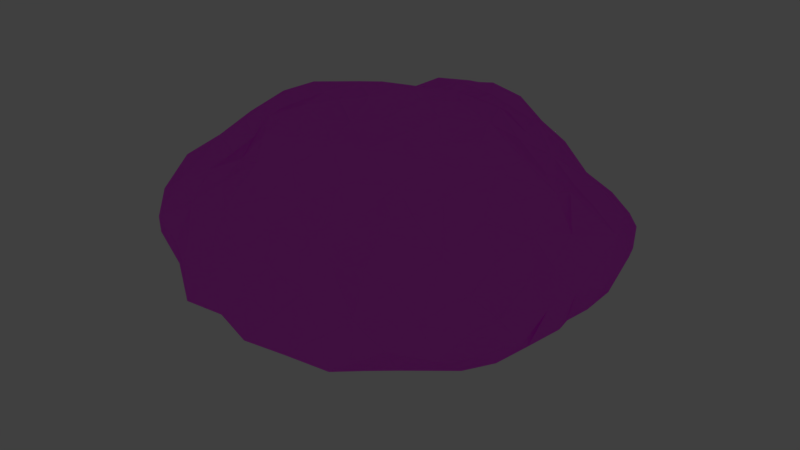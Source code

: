 # Source: GlossyGreenRock.blend  (saved by Blender 2.78.0; exported with 4.5.12 LTS)
import bpy
from mathutils import Matrix  # noqa: F401  (used for matrix-valued properties, if any)

bpy.ops.wm.read_factory_settings(use_empty=True)
scene = bpy.context.scene
scene.name = 'Scene'

# ---- collections
col_collection_1 = bpy.data.collections.new('Collection 1'); scene.collection.children.link(col_collection_1)

# ---- images (referenced by path relative to the original .blend; pixels are not part of the script)
import os
ASSET_DIR = os.environ.get("B2B_ASSET_DIR", "")  # directory of the original .blend (textures are referenced by path, not embedded)
HERE = os.path.dirname(os.path.abspath(__file__))  # packed textures are extracted next to this script under _unpacked/

def load_image(name, relpath, width, height, colorspace="sRGB"):
    """Load a texture the original file referenced (path relative to the .blend, or extracted next to this script)."""
    p = next((c for c in (os.path.join(HERE, relpath), os.path.join(ASSET_DIR, relpath)) if relpath and os.path.exists(c)), "")
    if p:
        img = bpy.data.images.load(p, check_existing=True)
        img.name = name
    else:  # same state as the original file: an image datablock whose file is absent (Cycles renders it pink)
        img = bpy.data.images.new(name, width, height)
        img.source = "FILE"
        img.filepath = "//" + (relpath or name)
    img.colorspace_settings.name = colorspace
    return img
img_grassyrock_jpg = load_image('grassyrock.jpg', 'grassyrock.jpg', 1024, 1024, 'sRGB')
img_grassyrocknormal_jpg = load_image('grassyrockNormal.jpg', 'grassyrockNormal.jpg', 1024, 1024, 'sRGB')

# ---- materials (node trees are filled in below, after node groups)
mat_material_001 = bpy.data.materials.new('Material.001')
mat_material_001.alpha_threshold = 0.0
mat_material_001.roughness = 0.5

# ---- material node trees
mat_material_001.use_nodes = True; mat_material_001.node_tree.nodes.clear()
_N = mat_material_001.node_tree.nodes; _L = mat_material_001.node_tree.links
n0 = _N.new('ShaderNodeTexImage'); n0.name = 'Image Texture'; n0.location = (-198, 431)
n0.width = 140
n0.image = img_grassyrock_jpg
n1 = _N.new('ShaderNodeBsdfDiffuse'); n1.name = 'Diffuse BSDF'; n1.location = (-9, 391)
n2 = _N.new('ShaderNodeOutputMaterial'); n2.name = 'Material Output'; n2.location = (588, 261)
n3 = _N.new('ShaderNodeTexCoord'); n3.name = 'Texture Coordinate'; n3.location = (-69, 64)
n4 = _N.new('ShaderNodeTexImage'); n4.name = 'Image Texture.001'; n4.location = (171, 64)
n4.width = 140
n4.image = img_grassyrocknormal_jpg
n5 = _N.new('ShaderNodeNormalMap'); n5.name = 'Normal Map'; n5.location = (341, 69)
n6 = _N.new('ShaderNodeMixShader'); n6.name = 'Mix Shader'; n6.location = (295, 339)
n6.inputs[0].default_value = 0.1273
n7 = _N.new('ShaderNodeBsdfAnisotropic'); n7.name = 'Glossy BSDF'; n7.location = (91, 243)
n7.distribution = 'GGX'
n7.inputs[1].default_value = 0.3416
n8 = _N.new('ShaderNodeDisplacement'); n8.name = 'Displacement'; n8.location = (0, 0)
n8.inputs[1].default_value = 0.0
n8.inputs[2].default_value = 0.1
_L.new(n0.outputs[0], n1.inputs[0])
_L.new(n1.outputs[0], n6.inputs[1])
_L.new(n6.outputs[0], n2.inputs[0])
_L.new(n3.outputs[2], n4.inputs[0])
_L.new(n4.outputs[0], n5.inputs[1])
_L.new(n7.outputs[0], n6.inputs[2])
_L.new(n5.outputs[0], n8.inputs[0])
_L.new(n8.outputs[0], n2.inputs[2])
n2.is_active_output = True

# ---- world
world_world = bpy.data.worlds.new('World'); scene.world = world_world
world_world.color = (0.05088, 0.05088, 0.05088)
world_world.use_sun_shadow = False
world_world.sun_shadow_jitter_overblur = 0.0
world_world.cycles.sampling_method = 'MANUAL'

# ---- lights
light_point = bpy.data.lights.new('Point', 'POINT')
light_point.transmission_factor = 0.0
light_point.energy = 100.0
light_point.shadow_buffer_clip_start = 0.5
light_point.shadow_soft_size = 0.1
light_point.shadow_maximum_resolution = 0.006
light_point.use_absolute_resolution = True

# ---- meshes
me_icosphere = bpy.data.meshes.new('Icosphere')
me_icosphere.from_pydata([(0.6136, -0.5293, 1.885), (0.8492, 0.4344, 1.449), (-1.328, 0.5612, 1.076), (0.002929, -2.57, 0.7555), (-1.623, 0.03966, 1.083), (-1.24, -0.3527, 1.517), (-0.07537, 0.7497, 1.573), (0.6096, -2.045, 1.194), (0.7408, 1.074, 0.7306), (-0.5689, 0.6379, 1.546), (2.24, -0.9104, 0.5422), (-1.04, 0.3763, 1.344), (0.8425, -1.157, 1.707), (-0.9949, -0.438, 1.659), (-0.3083, 0.8517, 1.516), (0.3208, -0.7384, 1.903), (-0.6677, -0.5656, 1.813), (-1.51, 1.015, 0.1778), (-0.6056, 0.1976, 1.521), (1.038, -0.02766, 1.531), (0.3868, -0.2953, 1.875), (-0.6346, 1.002, -0.7866), (-1.226, 0.8368, 0.8644), (-2.145, -1.315, 0.6979), (1.022, 1.273, 0.4199), (-0.7966, 0.9228, 0.8469), (-2.292, -0.8358, 0.3864), (-1.484, 0.5726, -0.166), (0.2158, 1.087, -0.8228), (1.998, -1.152, 0.1285), (0.4616, 1.193, 0.5568), (-1.663, 0.8985, 0.5992), (1.401, 0.653, 0.9417), (1.576, -0.4845, 1.412), (-0.1328, -2.734, 0.4961), (-1.092, 0.691, -0.5218), (1.912, -0.1176, 1.025), (-2.133, -0.4559, 0.9714), (1.922, -0.7619, 0.05601), (-1.366, 0.3027, 1.149), (-0.386, 0.9468, 0.9266), (1.147, -0.9204, 1.746), (1.362, -1.75, 1.27), (1.699, -1.138, 1.377), (-1.444, 0.01344, -0.2071), (0.6742, 0.845, 1.287), (-0.8058, 1.376, -0.103), (-0.7635, -0.2251, 1.585), (-0.3192, -1.912, 1.388), (0.2406, -0.5099, -0.6013), (0.2613, -2.807, 0.4053), (-0.6823, 0.5081, -0.8855), (0.3951, 1.286, -0.5646), (-1.006, -2.475, 0.09051), (0.2832, 1.401, 0.2281), (-0.9999, -1.319, -0.1618), (-1.767, -0.7327, 0.04293), (1.587, -0.4899, -0.1695), (-0.5716, -2.537, -0.06105), (0.8379, 0.1185, -0.7587), (1.166, 1.146, -0.354), (-0.708, 1.392, 0.2435), (0.146, 0.9936, 1.106), (-1.652, -1.883, 1.138), (0.3567, -2.629, 0.0498), (0.8551, -2.032, -0.1181), (0.5216, 1.096, -0.7494), (0.5409, 0.8362, -0.8511), (0.09978, -0.03903, 1.745), (0.7326, -0.7312, -0.52), (0.4105, 1.405, -0.2767), (0.7676, 1.335, -0.194), (0.9463, 0.2407, -0.69), (-2.022, 0.3663, 0.3073), (-0.02427, 1.294, -0.5206), (-0.3836, 1.246, -0.5532), (-0.9102, 0.9174, -0.6366), (0.6214, 0.004081, -0.7902), (1.122, 1.248, -0.1111), (0.4048, -0.1103, -0.8218), (-0.946, 0.5189, -0.6851), (-2.172, -0.2126, 0.2323), (-0.0183, 1.122, 0.5932), (1.217, 0.8167, 0.893), (1.634, -0.03581, 1.138), (-2.219, 0.09302, 0.642), (-2.169, 0.06725, 0.2797), (-0.7943, -2.28, -0.04471), (0.3292, 1.01, 0.846), (-1.672, -0.6677, 1.504), (-0.339, -0.5816, 1.89), (0.4512, 0.9524, 1.229), (-2.037, -1.582, 0.7594), (1.07, -2.481, 0.02284), (-0.1666, -0.005043, 1.688), (0.2417, 0.7404, -0.9584), (-1.079, -2.161, 0.06115), (2.122, 0.3609, 0.4494), (0.4241, 0.7861, 1.523), (0.8402, 0.932, -0.7438), (2.312, -0.2912, 0.5202), (-1.17, 1.034, -0.3879), (0.3389, 0.3609, 1.65), (0.6556, -1.114, -0.4019), (1.269, -0.517, 1.616), (0.9987, -1.745, -0.2083), (-1.504, 0.7389, 0.8415), (0.2507, -2.406, -0.02054), (-1.62, -2.14, 0.3021), (-1.027, -2.152, 1.131), (1.05, -1.783, 1.292), (1.461, 0.3851, -0.2256), (1.306, 0.05715, 1.324), (1.027, -0.1037, -0.5006), (1.644, -2.428, 0.734), (-1.087, 1.306, 0.332), (1.766, 0.7144, 0.2133), (0.9812, -0.6634, -0.5413), (-1.882, -2.216, 0.834), (-0.8043, 0.4928, 1.425), (-2.136, -0.8247, 0.7791), (1.198, -0.419, -0.4038), (0.8336, -2.51, 0.7941), (-1.973, -1.813, 1.053), (-0.416, -0.0779, 1.672), (1.076, -1.362, -0.3264), (-0.2035, 1.093, -0.7795), (-0.00921, 1.298, 0.3181), (1.745, -1.381, -0.06204), (1.117, -0.2645, 1.559), (-1.273, 0.4647, -0.407), (-0.2927, 1.375, 0.2487), (-0.4377, 1.44, -0.185), (-1.178, 1.226, -0.0834), (1.898, -2.07, 0.9212), (1.916, -1.997, 0.2744), (1.829, -0.4214, 0.00623), (0.433, 0.3563, -0.9424), (1.197, 0.6636, -0.502), (1.993, 0.4618, 0.7628), (-0.3987, -2.84, 0.2003), (-0.8426, -1.915, -0.1132), (-0.3889, -1.468, -0.4017), (-1.684, -1.031, 0.06647), (1.154, 1.04, 0.7529), (-2.152, -1.698, 0.4205), (-0.9595, 1.158, 0.5424), (-1.71, 0.6959, 0.081), (2.289, -0.5544, 0.7666), (1.153, -0.9787, -0.4445), (-0.4957, 1.078, 0.637), (2.024, -1.799, 0.6185), (-0.5949, 0.8367, 1.374), (0.6904, 0.1703, 1.596), (-1.914, -1.948, 0.3596), (-1.527, -1.627, 0.1151), (1.055, 0.3629, -0.6212), (1.637, 0.07164, -0.1282), (2.068, -1.046, 0.8245), (2.219, -0.2538, 0.2593), (0.1557, 0.6519, 1.651), (1.541, -1.05, -0.2102), (-1.266, -0.1262, -0.4092), (-1.838, -0.1644, 0.09075), (-1.458, 0.313, -0.2048), (-2.078, -2.104, 0.4905), (1.036, -2.436, 0.9919), (-1.114, -2.574, 0.6896), (-1.323, -2.562, 0.5283), (-1.19, -1.178, 1.572), (-1.606, -1.329, 0.09078), (2.034, 0.05545, 0.132), (1.007, 0.9721, -0.5553), (-1.908, -1.294, 1.114), (1.4, 0.6748, -0.3041), (1.221, -0.1392, -0.3834), (1.244, 0.1407, -0.3631), (1.604, 0.7955, 0.7494), (-2.274, -1.107, 0.481), (1.644, 0.9346, 0.4037), (-0.02751, 0.9788, 0.886), (0.02612, -2.072, -0.2023), (-1.334, -0.9073, -0.07973), (-1.385, -2.008, 1.12), (-0.7246, -1.792, -0.2003), (0.4491, -0.0152, 1.738), (1.278, 1.231, 0.1647), (-1.864, -0.4721, 0.07962), (2.15, -0.8695, 0.2097), (1.223, -2.025, 1.165), (-0.1141, 0.4233, 1.667), (1.585, -2.2, 0.9295), (2.059, -1.387, 0.8408), (-0.09925, -2.335, -0.1297), (1.827, 0.3324, 0.03373), (-1.554, -0.3965, 1.386), (2.112, 0.1234, 0.8751), (1.986, -1.779, 0.8759), (-0.9395, -0.5223, -0.3247), (-1.638, -1.269, 1.365), (-2.02, -1.366, 0.2385), (1.677, -0.7955, -0.1056), (-1.37, -1.976, 0.137), (-1.245, -0.4476, -0.2047), (-2.011, -0.2163, 1.091), (1.767, -1.101, -0.04169), (2.195, -1.304, 0.5399), (2.113, -1.465, 0.2074), (1.202, 0.5165, 1.138), (-1.643, 0.1613, -0.002649), (0.708, 1.392, 0.2435), (-2.305, -0.2732, 0.6583), (-0.03824, 0.9765, 1.366), (1.767, -0.3311, 1.213), (-0.2246, -2.598, -0.05709), (1.421, -1.065, 1.58), (-1.859, -0.9918, 1.318), (1.352, -1.896, -0.1607), (1.629, -1.501, 1.299), (-0.84, -0.9067, 1.751), (-1.545, -1.003, 1.52), (-1.988, -0.844, 1.1), (-1.434, -0.1264, 1.274), (-1.09, 0.02689, 1.433), (-2.329, -0.6069, 0.6758), (-0.0591, -1.629, 1.644), (-2.292, -1.454, 0.3984), (2.243, -0.2219, 0.8656), (2.255, 0.02512, 0.5367), (2.208, -1.718, 0.3975), (2.267, -1.201, 0.3205), (1.905, -1.701, 1.105), (-1.369, -1.692, 1.204), (1.026, -0.6185, 1.801), (1.95, -1.209, 1.154), (1.977, -2.167, 0.6147), (1.772, -2.343, 0.3511), (1.436, -2.237, 0.09891), (1.578, -1.948, 0.007807), (-1.185, -2.438, 0.9638), (-1.982, -1.908, 0.7259), (-0.4482, -1.675, 1.616), (-1.987, -1.092, 0.1734), (-2.247, -0.5581, 0.2649), (-1.754, -1.535, 1.246), (-2.016, -1.05, 0.95), (1.949, -1.713, 0.08689), (2.182, -0.5632, 0.1978), (-2.085, 0.3698, 0.7464), (-1.363, -2.523, 0.2678), (-1.568, -2.262, 1.025), (1.368, -2.528, 0.3694), (2.347, -0.5989, 0.5121), (1.526, -1.972, 1.125), (0.5755, -2.374, 0.9462), (0.5236, -2.688, 0.6914), (1.117, -2.699, 0.2713), (1.342, -2.406, 0.9376), (0.8339, -2.777, 0.4183), (0.4652, -2.86, 0.1231), (0.7116, -2.319, -0.02776), (1.209, -2.183, -0.07056), (0.4696, -1.221, 1.725), (-0.5438, -0.9999, 1.77), (-1.031, -1.502, 1.627), (1.839, -0.7033, 1.356), (0.76, -1.66, 1.464), (-1.309, -1.463, 1.315), (-0.1403, -1.278, 1.72), (-0.3805, -1.403, 1.725), (0.1579, -1.092, 1.761), (0.6214, -1.443, 1.648), (2.063, -0.7556, 1.027), (0.6297, -0.8739, 1.84), (-0.7391, -1.275, 1.748), (0.9201, -2.077, 1.205), (-0.216, -2.341, 0.9578), (-1.751, -2.414, 0.4551), (-0.8098, -1.781, 1.579), (-0.7338, -2.585, 0.7186), (1.201, -1.53, 1.42), (-0.3913, -2.202, 1.155), (-1.072, -1.87, 1.266), (1.527, -0.7719, 1.608), (-1.901, -0.482, 1.255), (0.7719, -0.1109, 1.745), (-1.224, -0.6536, 1.707), (1.14, -1.284, 1.637), (0.3169, -1.559, 1.642), (1.696, 0.3211, 1.017), (-0.9928, 0.7382, 1.271), (-0.03846, -2.077, 1.18), (-0.3964, -2.617, 0.7396), (0.0, 1.494, 0.04814), (-0.7588, -2.406, 0.993), (1.418, 1.185, 0.4317), (-1.996, 0.6423, 0.5383), (-1.418, 1.185, 0.4317), (-0.937, -2.803, 0.1244), (0.937, -2.803, 0.1244), (0.0, -2.931, 0.1246), (0.3634, -2.241, 1.092), (-1.236, -1.565, 0.01247), (1.996, 0.6423, 0.5383), (-0.6751, -2.737, 0.4415), (-0.7177, -1.982, 1.374), (0.8152, 1.28, -0.6085), (-1.442, 0.9435, -0.2364), (-0.2344, -0.8894, 1.843), (-0.3827, 0.8957, -1.037), (-2.104, 0.0547, 0.9345), (-0.2257, -0.353, 1.821), (-1.824, -1.694, 0.2219), (-1.045, -2.709, 0.4154), (0.2387, -1.833, 1.395), (0.2811, -2.441, 0.9116), (1.091, -2.637, 0.6228), (-1.551, -0.3729, -0.08479), (1.679, 0.6302, -0.08783), (0.5015, -1.881, -0.1657), (0.866, 0.5851, -0.8793), (-0.982, 0.1204, -0.7335), (0.0, -0.6098, 1.92), (0.9173, 0.9326, 1.091), (-0.3285, -0.6717, -0.5645), (0.8097, -0.3481, -0.6381), (-1.731, 0.4557, 0.9421), (-1.658, -2.492, 0.6884), (1.5, 0.9892, -0.09235), (-0.8714, 1.313, -0.4376), (-0.4492, -2.264, -0.2388), (1.496, -1.609, -0.2508), (0.0, 0.1275, -1.005)], [], [(5, 47, 223), (106, 2, 22), (23, 145, 92), (61, 115, 146), (320, 99, 138), (229, 246, 207), (177, 32, 289), (253, 191, 134), (81, 86, 163), (306, 71, 78), (67, 99, 320), (165, 108, 277), (216, 221, 245), (130, 321, 162), (139, 289, 196), (101, 329, 76), (51, 309, 332), (19, 112, 1), (234, 43, 218), (19, 285, 129), (0, 273, 233), (212, 6, 160), (0, 20, 15), (99, 67, 66), (233, 41, 283), (12, 262, 271), (245, 120, 178), (318, 116, 194), (33, 129, 104), (12, 233, 273), (5, 223, 222), (12, 273, 262), (100, 252, 159), (12, 287, 41), (73, 296, 147), (208, 32, 83), (320, 156, 72), (152, 25, 290), (182, 56, 317), (152, 40, 25), (216, 220, 89), (68, 102, 190), (169, 286, 220), (215, 287, 280), (6, 190, 160), (264, 278, 274), (245, 173, 216), (47, 18, 223), (133, 115, 61), (210, 71, 70), (66, 28, 52), (20, 311, 322), (76, 35, 101), (174, 328, 318), (120, 245, 221), (172, 138, 99), (220, 199, 267), (185, 20, 285), (212, 180, 40), (189, 253, 110), (54, 30, 210), (328, 60, 78), (208, 112, 289), (309, 126, 28), (24, 210, 30), (27, 147, 307), (22, 297, 31), (188, 29, 38), (174, 138, 328), (179, 295, 177), (198, 203, 162), (222, 195, 5), (320, 72, 59), (325, 69, 49), (215, 283, 41), (92, 240, 123), (35, 76, 80), (264, 169, 267), (127, 293, 131), (33, 104, 283), (191, 253, 257), (33, 283, 265), (120, 224, 178), (1, 153, 19), (73, 147, 209), (293, 70, 74), (73, 86, 248), (88, 91, 8), (321, 80, 51), (0, 233, 285), (52, 74, 70), (74, 52, 28), (0, 285, 20), (156, 176, 72), (100, 228, 227), (186, 78, 24), (165, 277, 118), (31, 106, 22), (60, 328, 138), (287, 215, 41), (47, 124, 18), (24, 144, 295), (206, 10, 158), (206, 158, 192), (208, 1, 112), (146, 150, 61), (38, 29, 205), (113, 72, 176), (43, 215, 218), (329, 46, 132), (229, 135, 246), (69, 103, 49), (131, 293, 132), (71, 210, 78), (17, 133, 307), (133, 61, 46), (25, 22, 290), (287, 271, 266), (106, 31, 326), (195, 89, 5), (229, 235, 135), (67, 95, 66), (92, 244, 173), (199, 220, 216), (8, 91, 323), (138, 174, 111), (77, 137, 59), (30, 88, 8), (76, 21, 51), (24, 8, 144), (62, 212, 91), (77, 325, 79), (164, 209, 27), (33, 213, 84), (132, 293, 74), (137, 77, 79), (47, 311, 124), (72, 113, 59), (68, 190, 94), (79, 325, 49), (66, 306, 99), (79, 332, 137), (153, 285, 19), (179, 303, 116), (179, 116, 328), (296, 73, 248), (20, 68, 311), (210, 24, 78), (71, 306, 70), (139, 196, 97), (33, 112, 129), (229, 151, 235), (195, 222, 284), (81, 187, 243), (133, 297, 115), (295, 186, 24), (293, 127, 54), (116, 303, 194), (116, 318, 328), (169, 220, 267), (169, 274, 219), (273, 0, 15), (190, 6, 14), (169, 264, 274), (35, 130, 101), (130, 164, 27), (130, 35, 80), (13, 47, 5), (191, 114, 134), (185, 68, 20), (209, 164, 44), (215, 280, 218), (306, 172, 99), (21, 76, 329), (228, 100, 159), (40, 82, 150), (21, 309, 51), (221, 216, 89), (180, 82, 40), (212, 62, 180), (138, 172, 60), (206, 230, 10), (173, 244, 216), (23, 178, 226), (185, 102, 68), (153, 1, 102), (75, 74, 126), (152, 212, 40), (215, 265, 283), (117, 325, 121), (152, 14, 212), (92, 173, 245), (136, 157, 171), (68, 94, 311), (25, 150, 146), (295, 179, 328), (66, 95, 28), (213, 33, 265), (146, 297, 22), (169, 219, 286), (139, 177, 289), (13, 286, 16), (92, 245, 23), (203, 317, 162), (33, 84, 112), (32, 177, 83), (2, 106, 326), (164, 130, 44), (43, 234, 265), (165, 154, 108), (82, 180, 88), (133, 17, 297), (115, 297, 146), (253, 189, 257), (244, 199, 216), (182, 143, 56), (199, 244, 267), (224, 120, 221), (75, 132, 74), (293, 54, 70), (309, 28, 95), (165, 145, 154), (287, 266, 280), (303, 139, 97), (88, 62, 91), (165, 118, 240), (114, 191, 257), (88, 30, 82), (131, 61, 150), (203, 198, 182), (32, 208, 289), (61, 131, 132), (54, 82, 30), (47, 13, 16), (47, 16, 311), (185, 153, 102), (130, 162, 44), (286, 13, 5), (23, 226, 145), (127, 82, 54), (208, 323, 1), (275, 189, 110), (320, 59, 137), (6, 212, 14), (95, 67, 320), (325, 77, 59), (25, 146, 22), (21, 126, 309), (189, 275, 257), (60, 306, 78), (138, 111, 176), (101, 307, 133), (325, 117, 69), (133, 46, 329), (40, 150, 25), (139, 303, 177), (321, 51, 332), (81, 243, 211), (149, 117, 121), (80, 76, 51), (174, 318, 111), (182, 170, 143), (8, 323, 144), (117, 149, 69), (78, 186, 328), (332, 79, 49), (188, 230, 29), (172, 306, 60), (12, 41, 233), (75, 329, 132), (215, 43, 265), (147, 27, 209), (46, 61, 132), (138, 156, 320), (130, 27, 307), (126, 74, 28), (75, 21, 329), (62, 88, 180), (208, 83, 323), (153, 185, 285), (306, 66, 52), (307, 101, 130), (21, 75, 126), (287, 12, 271), (82, 127, 131), (80, 321, 130), (186, 295, 328), (306, 52, 70), (101, 133, 329), (131, 150, 82), (138, 176, 156), (54, 210, 70), (188, 10, 230), (92, 123, 244), (24, 30, 8), (179, 177, 303), (73, 209, 86), (37, 211, 224), (176, 111, 157), (121, 57, 149), (44, 317, 209), (36, 213, 227), (295, 144, 177), (187, 81, 163), (113, 176, 175), (39, 222, 223), (121, 325, 175), (137, 332, 95), (204, 310, 37), (220, 286, 89), (325, 59, 113), (39, 223, 11), (213, 36, 84), (320, 137, 95), (309, 95, 332), (83, 177, 144), (55, 182, 198), (157, 175, 176), (324, 49, 103), (297, 17, 31), (98, 45, 91), (89, 286, 5), (57, 136, 201), (228, 97, 196), (36, 196, 84), (252, 100, 227), (317, 203, 182), (97, 171, 194), (204, 284, 4), (91, 212, 98), (310, 204, 4), (39, 326, 4), (196, 36, 227), (188, 247, 10), (57, 201, 161), (211, 37, 310), (57, 121, 175), (86, 85, 248), (310, 85, 211), (4, 326, 310), (247, 188, 38), (317, 44, 162), (89, 195, 284), (318, 194, 157), (103, 69, 149), (136, 159, 247), (85, 310, 248), (112, 19, 129), (85, 86, 211), (323, 45, 1), (37, 221, 284), (194, 171, 157), (49, 324, 332), (233, 104, 129), (317, 163, 209), (182, 55, 302), (45, 323, 91), (163, 317, 187), (97, 194, 303), (136, 57, 157), (39, 4, 222), (4, 284, 222), (162, 321, 198), (45, 98, 1), (159, 171, 228), (201, 205, 161), (97, 228, 171), (111, 318, 157), (247, 38, 136), (163, 86, 209), (104, 233, 283), (136, 171, 159), (38, 201, 136), (17, 147, 31), (159, 252, 247), (284, 204, 37), (323, 83, 144), (38, 205, 201), (325, 113, 175), (182, 302, 170), (17, 307, 147), (81, 211, 86), (324, 198, 321), (37, 224, 221), (175, 157, 57), (198, 324, 55), (140, 58, 214), (183, 282, 232), (140, 214, 300), (125, 331, 105), (42, 280, 110), (87, 141, 330), (197, 231, 134), (256, 251, 316), (178, 26, 242), (261, 217, 238), (151, 197, 134), (312, 154, 145), (58, 330, 214), (258, 259, 299), (167, 313, 279), (167, 239, 168), (103, 319, 324), (200, 242, 170), (258, 255, 259), (135, 236, 238), (57, 161, 149), (253, 42, 110), (65, 319, 105), (154, 312, 108), (331, 125, 149), (53, 298, 249), (211, 243, 224), (183, 250, 239), (58, 140, 298), (331, 161, 205), (53, 96, 87), (240, 92, 145), (250, 183, 63), (183, 232, 63), (105, 319, 103), (103, 125, 105), (280, 42, 218), (331, 217, 105), (87, 330, 58), (108, 312, 202), (319, 65, 260), (125, 103, 149), (239, 167, 279), (26, 243, 242), (243, 26, 224), (108, 202, 249), (217, 261, 105), (217, 331, 238), (65, 261, 260), (183, 239, 109), (109, 305, 282), (109, 294, 305), (197, 151, 192), (313, 167, 168), (161, 331, 149), (109, 239, 294), (42, 253, 218), (26, 178, 224), (183, 109, 282), (256, 299, 251), (258, 316, 255), (184, 55, 142), (271, 288, 266), (16, 286, 219), (278, 264, 282), (7, 301, 254), (260, 64, 107), (202, 302, 96), (181, 330, 142), (243, 187, 56), (55, 184, 302), (7, 266, 314), (151, 206, 192), (331, 128, 246), (319, 181, 142), (93, 261, 251), (225, 268, 269), (300, 64, 259), (277, 327, 118), (135, 235, 236), (200, 226, 178), (140, 304, 298), (261, 93, 260), (145, 165, 240), (316, 122, 255), (107, 319, 260), (278, 282, 305), (122, 254, 255), (190, 9, 18), (151, 229, 206), (7, 254, 275), (251, 236, 114), (3, 255, 315), (236, 237, 238), (225, 269, 241), (193, 107, 214), (231, 197, 192), (225, 314, 288), (96, 53, 249), (107, 193, 181), (18, 119, 11), (20, 322, 15), (266, 110, 280), (187, 317, 56), (290, 2, 11), (128, 29, 246), (11, 223, 18), (141, 302, 184), (48, 225, 241), (263, 269, 268), (202, 312, 155), (155, 312, 170), (151, 134, 235), (48, 314, 225), (326, 39, 2), (302, 141, 96), (304, 140, 34), (206, 229, 207), (48, 241, 305), (34, 292, 304), (181, 319, 107), (142, 324, 319), (249, 298, 313), (29, 128, 205), (102, 1, 98), (274, 241, 269), (102, 160, 190), (90, 322, 311), (281, 48, 305), (15, 322, 270), (135, 238, 246), (94, 190, 18), (290, 119, 9), (124, 311, 94), (18, 124, 94), (16, 219, 263), (277, 108, 249), (119, 18, 9), (290, 22, 2), (263, 268, 308), (3, 50, 255), (39, 11, 2), (292, 3, 276), (312, 200, 170), (300, 214, 107), (249, 202, 96), (48, 291, 314), (16, 90, 311), (299, 93, 251), (64, 300, 107), (128, 331, 205), (90, 16, 308), (251, 261, 237), (268, 270, 308), (143, 242, 56), (34, 300, 50), (93, 299, 260), (225, 288, 268), (202, 155, 302), (50, 300, 259), (140, 300, 34), (330, 193, 214), (322, 90, 308), (302, 155, 170), (277, 249, 327), (64, 260, 259), (56, 242, 243), (314, 291, 301), (16, 263, 308), (200, 178, 242), (119, 290, 11), (34, 3, 292), (242, 143, 170), (324, 142, 55), (298, 53, 87), (102, 98, 160), (14, 152, 9), (200, 312, 145), (160, 98, 212), (261, 65, 105), (23, 245, 178), (87, 58, 298), (230, 206, 207), (193, 330, 181), (200, 145, 226), (241, 278, 305), (87, 96, 141), (152, 290, 9), (263, 274, 269), (274, 278, 241), (3, 315, 276), (330, 141, 184), (251, 237, 236), (14, 9, 190), (230, 207, 29), (48, 281, 291), (207, 246, 29), (122, 316, 166), (330, 184, 142), (273, 15, 270), (267, 282, 264), (213, 272, 227), (129, 285, 233), (279, 304, 292), (250, 63, 123), (89, 284, 221), (234, 158, 272), (227, 148, 252), (281, 294, 276), (10, 148, 272), (279, 313, 304), (168, 327, 249), (158, 10, 272), (134, 114, 235), (166, 275, 254), (279, 294, 239), (301, 7, 314), (315, 301, 291), (10, 252, 148), (218, 231, 234), (254, 122, 166), (118, 250, 123), (84, 289, 112), (232, 282, 267), (114, 316, 251), (240, 118, 123), (166, 316, 257), (327, 168, 239), (213, 265, 272), (218, 253, 231), (313, 168, 249), (34, 50, 3), (148, 227, 272), (322, 308, 270), (114, 257, 316), (7, 275, 266), (31, 296, 326), (10, 247, 252), (238, 331, 246), (272, 265, 234), (294, 292, 276), (296, 248, 326), (237, 261, 238), (239, 250, 327), (63, 244, 123), (263, 219, 274), (196, 227, 228), (288, 271, 262), (192, 158, 234), (281, 276, 291), (244, 63, 232), (248, 310, 326), (118, 327, 250), (192, 234, 231), (289, 84, 196), (316, 258, 256), (279, 292, 294), (305, 294, 281), (266, 275, 110), (301, 315, 254), (244, 232, 267), (254, 315, 255), (275, 166, 257), (255, 50, 259), (296, 31, 147), (134, 231, 253), (114, 236, 235), (315, 291, 276), (299, 256, 258), (299, 259, 260), (262, 273, 270), (288, 262, 270), (268, 288, 270), (313, 298, 304), (288, 314, 266), (332, 324, 321)])
_uv = me_icosphere.uv_layers.new(name='UVMap')
_uv.uv.foreach_set('vector', [0.3638, 0.6694, 0.4043, 0.7048, 0.3565, 0.7307, 0.2329, 0.7583, 0.2746, 0.7745, 0.2277, 0.8023, 0.3137, 0.4909, 0.3143, 0.4383, 0.3278, 0.4717, 0.06071, 0.7974, 0.1172, 0.781, 0.1396, 0.8221, 0.866, 0.4193, 0.8729, 0.4999, 0.8179, 0.4814, 0.621, 0.3453, 0.6217, 0.3062, 0.6353, 0.3381, 0.7241, 0.6349, 0.7005, 0.6586, 0.6797, 0.6021, 0.5628, 0.3957, 0.5625, 0.3643, 0.5815, 0.3723, 0.2456, 0.5564, 0.2339, 0.5908, 0.238, 0.5459, 0.8786, 0.5671, 0.8613, 0.643, 0.826, 0.6178, 0.9054, 0.4781, 0.8729, 0.4999, 0.866, 0.4193, 0.3306, 0.4157, 0.3422, 0.3768, 0.349, 0.383, 0.34, 0.5684, 0.321, 0.567, 0.3202, 0.534, 0.1492, 0.5607, 0.1381, 0.4351, 0.1977, 0.464, 0.7056, 0.5743, 0.6797, 0.6021, 0.684, 0.545, 0.1028, 0.6355, 0.05931, 0.6572, 0.07815, 0.5818, 1.072, 0.4655, 1.017, 0.4964, 0.9931, 0.2976, 0.6035, 0.6527, 0.6335, 0.6273, 0.6264, 0.7321, 0.608, 0.4507, 0.5936, 0.4807, 0.5793, 0.4444, 0.6035, 0.6527, 0.5719, 0.673, 0.5945, 0.6165, 0.5391, 0.6304, 0.5303, 0.5816, 0.5662, 0.5934, 0.5838, 0.9262, 0.5256, 0.8809, 0.5581, 0.8425, 0.5391, 0.6304, 0.5286, 0.6755, 0.5101, 0.6155, 0.8729, 0.4999, 0.9054, 0.4781, 0.9078, 0.5372, 0.5662, 0.5934, 0.5639, 0.5495, 0.5931, 0.5405, 0.5383, 0.5305, 0.5112, 0.5361, 0.5171, 0.5013, 0.3202, 0.534, 0.3007, 0.5429, 0.2938, 0.4932, 0.7676, 0.5164, 0.7517, 0.5575, 0.7402, 0.4898, 0.6138, 0.5526, 0.5945, 0.6165, 0.5899, 0.5801, 0.5383, 0.5305, 0.5662, 0.5934, 0.5303, 0.5816, 0.3638, 0.6694, 0.3565, 0.7307, 0.3283, 0.6812, 0.5383, 0.5305, 0.5303, 0.5816, 0.5112, 0.5361, 0.6833, 0.4669, 0.67, 0.4383, 0.6961, 0.4452, 0.5383, 0.5305, 0.5538, 0.5032, 0.5639, 0.5495, 0.2193, 0.6291, 0.2168, 0.6816, 0.1804, 0.6507, 0.672, 0.682, 0.7005, 0.6586, 0.7146, 0.6931, 0.866, 0.4193, 0.8187, 0.4104, 0.8251, 0.3717, 0.3657, 0.9042, 0.2115, 0.8748, 0.3009, 0.8447, 0.2831, 0.4075, 0.2683, 0.4699, 0.2423, 0.4896, 0.3657, 0.9042, 0.224, 0.9652, 0.2115, 0.8748, 0.34, 0.5684, 0.3632, 0.5818, 0.3471, 0.6186, 0.5096, 0.7299, 0.561, 0.781, 0.4973, 0.8233, 0.3888, 0.5638, 0.3813, 0.6383, 0.3632, 0.5818, 0.5775, 0.512, 0.5538, 0.5032, 0.5534, 0.4589, 0.5256, 0.8809, 0.4973, 0.8233, 0.5581, 0.8425, 0.4045, 0.5313, 0.4189, 0.4963, 0.4238, 0.5605, 0.3202, 0.534, 0.3384, 0.5231, 0.34, 0.5684, 0.4043, 0.7048, 0.4107, 0.7862, 0.3565, 0.7307, 0.1057, 0.7024, 0.1172, 0.781, 0.06071, 0.7974, 0.8378, 0.7248, 0.8613, 0.643, 0.9034, 0.6626, 0.9078, 0.5372, 0.9434, 0.5376, 0.9161, 0.5996, 0.5286, 0.6755, 0.4676, 0.6885, 0.4862, 0.6459, 0.07815, 0.5818, 0.1136, 0.5731, 0.1028, 0.6355, 0.7939, 0.5047, 0.7931, 0.5666, 0.7676, 0.5164, 0.3007, 0.5429, 0.3202, 0.534, 0.321, 0.567, 0.8497, 0.5272, 0.8179, 0.4814, 0.8729, 0.4999, 0.3632, 0.5818, 0.3591, 0.5423, 0.3785, 0.5136, 0.5485, 0.7116, 0.5286, 0.6755, 0.5719, 0.673, 0.5838, 0.9262, 0.7608, 0.9497, 1.224, 0.9652, 0.5444, 0.3971, 0.5628, 0.3957, 0.5392, 0.4276, 0.8876, 0.7731, 0.8139, 0.8059, 0.8378, 0.7248, 0.7931, 0.5666, 0.8339, 0.5694, 0.826, 0.6178, 0.672, 0.682, 0.6335, 0.6273, 0.6797, 0.6021, 1.017, 0.4964, 0.9914, 0.5635, 0.9434, 0.5376, 0.7941, 0.7042, 0.8378, 0.7248, 0.8139, 0.8059, 0.1662, 0.611, 0.1804, 0.6507, 0.1338, 0.6424, 0.2277, 0.8023, 0.1572, 0.7586, 0.2007, 0.7349, 0.6656, 0.3824, 0.6502, 0.3467, 0.6735, 0.3683, 0.7939, 0.5047, 0.8179, 0.4814, 0.7931, 0.5666, 0.7543, 0.6094, 0.7723, 0.6546, 0.7241, 0.6349, 0.2427, 0.3754, 0.2425, 0.4425, 0.1977, 0.464, 0.3283, 0.6812, 0.3388, 0.6468, 0.3638, 0.6694, 0.866, 0.4193, 0.8251, 0.3717, 0.8332, 0.3283, 0.7709, 0.2262, 0.6842, 0.1684, 0.8231, 0.04851, 0.5775, 0.512, 0.5931, 0.5405, 0.5639, 0.5495, 0.3278, 0.4717, 0.3373, 0.4436, 0.3465, 0.4766, 0.1136, 0.5731, 0.07815, 0.5818, 0.1059, 0.5145, 0.4045, 0.5313, 0.3888, 0.5638, 0.3785, 0.5136, 0.9288, 0.823, 0.9425, 0.7589, 0.9901, 0.814, 0.6138, 0.5526, 0.5899, 0.5801, 0.5931, 0.5405, 0.5625, 0.3643, 0.5628, 0.3957, 0.544, 0.3546, 0.6138, 0.5526, 0.5931, 0.5405, 0.6175, 0.5158, 0.3007, 0.5429, 0.2824, 0.5565, 0.2938, 0.4932, 0.6264, 0.7321, 0.5866, 0.7164, 0.6035, 0.6527, 0.2193, 0.6291, 0.1804, 0.6507, 0.2109, 0.5772, 0.9425, 0.7589, 0.9034, 0.6626, 0.9632, 0.631, 0.2193, 0.6291, 0.2339, 0.5908, 0.245, 0.6688, 0.7509, 0.8644, 0.6758, 0.8483, 0.7597, 0.773, 0.1381, 0.4351, 0.1059, 0.5145, 0.07211, 0.4655, 0.5391, 0.6304, 0.5662, 0.5934, 0.5719, 0.673, 0.9161, 0.5996, 0.9632, 0.631, 0.9034, 0.6626, 0.9632, 0.631, 0.9161, 0.5996, 0.9434, 0.5376, 0.5391, 0.6304, 0.5719, 0.673, 0.5286, 0.6755, 0.8187, 0.4104, 0.7685, 0.4093, 0.8251, 0.3717, 0.6833, 0.4669, 0.6971, 0.4994, 0.6703, 0.5066, 0.7984, 0.6401, 0.826, 0.6178, 0.7941, 0.7042, 0.3306, 0.4157, 0.349, 0.383, 0.3518, 0.4298, 0.2007, 0.7349, 0.2329, 0.7583, 0.2277, 0.8023, 0.8339, 0.5694, 0.7931, 0.5666, 0.8179, 0.4814, 0.5538, 0.5032, 0.5775, 0.512, 0.5639, 0.5495, 0.4043, 0.7048, 0.445, 0.7367, 0.4107, 0.7862, 0.7941, 0.7042, 0.7442, 0.7083, 0.7723, 0.6546, 0.633, 0.3843, 0.6518, 0.4146, 0.6297, 0.4311, 0.633, 0.3843, 0.6297, 0.4311, 0.6147, 0.4069, 0.672, 0.682, 0.6264, 0.7321, 0.6335, 0.6273, 0.1396, 0.8221, 0.09178, 0.9024, 0.06071, 0.7974, 0.6735, 0.3683, 0.6502, 0.3467, 0.6534, 0.3209, 0.7694, 0.3262, 0.8251, 0.3717, 0.7685, 0.4093, 0.5936, 0.4807, 0.5775, 0.512, 0.5793, 0.4444, 0.05931, 0.6572, 0.05995, 0.7252, 0.01003, 0.7191, 0.621, 0.3453, 0.6013, 0.3117, 0.6217, 0.3062, 0.6842, 0.1684, 0.5919, 0.1653, 0.8231, 0.04851, 0.9901, 0.814, 0.9425, 0.7589, 1.01, 0.7191, 0.8613, 0.643, 0.8378, 0.7248, 0.826, 0.6178, 0.1571, 0.7054, 0.1057, 0.7024, 0.1338, 0.6424, 0.1057, 0.7024, 0.06071, 0.7974, 0.05995, 0.7252, 0.2115, 0.8748, 0.2277, 0.8023, 0.3009, 0.8447, 0.5538, 0.5032, 0.5171, 0.5013, 0.5225, 0.4598, 0.2329, 0.7583, 0.2007, 0.7349, 0.2586, 0.716, 0.3388, 0.6468, 0.3471, 0.6186, 0.3638, 0.6694, 0.621, 0.3453, 0.5887, 0.3396, 0.6013, 0.3117, 0.9054, 0.4781, 0.9443, 0.4536, 0.9078, 0.5372, 0.3278, 0.4717, 0.3557, 0.5096, 0.3384, 0.5231, 0.3591, 0.5423, 0.3632, 0.5818, 0.34, 0.5684, 0.7597, 0.773, 0.6758, 0.8483, 0.7045, 0.7619, 0.8179, 0.4814, 0.7939, 0.5047, 0.768, 0.4714, 0.8549, 0.2768, 0.9137, 0.3583, 0.8332, 0.3283, 0.8139, 0.8059, 0.7509, 0.8644, 0.7597, 0.773, 0.07815, 0.5818, 0.04248, 0.5619, 0.07211, 0.4655, 0.7941, 0.7042, 0.7597, 0.773, 0.7442, 0.7083, 0.6843, 0.9109, 0.5838, 0.9262, 0.6758, 0.8483, 0.8549, 0.2768, 0.7709, 0.2262, 0.8912, 0.2187, 0.1823, 0.5709, 0.2109, 0.5772, 0.1662, 0.611, 0.6138, 0.5526, 0.6368, 0.5434, 0.6509, 0.5766, 1.01, 0.7191, 0.9425, 0.7589, 0.9632, 0.631, 0.9137, 0.3583, 0.8549, 0.2768, 0.8912, 0.2187, 0.4043, 0.7048, 0.4676, 0.6885, 0.445, 0.7367, 0.8251, 0.3717, 0.7694, 0.3262, 0.8332, 0.3283, 0.5096, 0.7299, 0.4973, 0.8233, 0.4775, 0.7466, 0.8912, 0.2187, 0.7709, 0.2262, 0.8231, 0.04851, 0.9078, 0.5372, 0.8786, 0.5671, 0.8729, 0.4999, 0.8912, 0.2187, 0.9931, 0.2976, 0.9137, 0.3583, 0.5866, 0.7164, 0.5719, 0.673, 0.6035, 0.6527, 0.7543, 0.6094, 0.7271, 0.5707, 0.7517, 0.5575, 0.7543, 0.6094, 0.7517, 0.5575, 0.7931, 0.5666, 0.2168, 0.6816, 0.2193, 0.6291, 0.245, 0.6688, 0.5286, 0.6755, 0.5096, 0.7299, 0.4676, 0.6885, 0.8378, 0.7248, 0.7941, 0.7042, 0.826, 0.6178, 0.8613, 0.643, 0.8786, 0.5671, 0.9034, 0.6626, 0.7056, 0.5743, 0.684, 0.545, 0.7173, 0.5284, 0.6138, 0.5526, 0.6335, 0.6273, 0.5945, 0.6165, 0.621, 0.3453, 0.6038, 0.3586, 0.5887, 0.3396, 0.3388, 0.6468, 0.3283, 0.6812, 0.3189, 0.6194, 0.2456, 0.5564, 0.2545, 0.5075, 0.2624, 0.5244, 0.1057, 0.7024, 0.1572, 0.7586, 0.1172, 0.781, 0.7723, 0.6546, 0.7984, 0.6401, 0.7941, 0.7042, 0.9425, 0.7589, 0.9288, 0.823, 0.8876, 0.7731, 0.7517, 0.5575, 0.7271, 0.5707, 0.7402, 0.4898, 0.7517, 0.5575, 0.7676, 0.5164, 0.7931, 0.5666, 0.3888, 0.5638, 0.3632, 0.5818, 0.3785, 0.5136, 0.3888, 0.5638, 0.4238, 0.5605, 0.4137, 0.6077, 0.5303, 0.5816, 0.5391, 0.6304, 0.5101, 0.6155, 0.4973, 0.8233, 0.5256, 0.8809, 0.4677, 0.9105, 0.3888, 0.5638, 0.4045, 0.5313, 0.4238, 0.5605, 0.1136, 0.5731, 0.1492, 0.5607, 0.1028, 0.6355, 0.1492, 0.5607, 0.1823, 0.5709, 0.1662, 0.611, 0.1492, 0.5607, 0.1136, 0.5731, 0.1059, 0.5145, 0.3913, 0.6692, 0.4043, 0.7048, 0.3638, 0.6694, 0.5625, 0.3643, 0.5622, 0.3358, 0.5815, 0.3723, 0.5485, 0.7116, 0.5096, 0.7299, 0.5286, 0.6755, 0.2109, 0.5772, 0.1823, 0.5709, 0.205, 0.5256, 0.5775, 0.512, 0.5534, 0.4589, 0.5793, 0.4444, 0.8786, 0.5671, 0.8497, 0.5272, 0.8729, 0.4999, 0.04248, 0.5619, 0.07815, 0.5818, 0.05931, 0.6572, 0.6971, 0.4994, 0.6833, 0.4669, 0.6961, 0.4452, 1.224, 0.9652, 0.8939, 0.8958, 1.092, 0.9024, 0.04248, 0.5619, 0.01667, 0.4964, 0.07211, 0.4655, 0.321, 0.567, 0.34, 0.5684, 0.3471, 0.6186, 0.7608, 0.9497, 0.8939, 0.8958, 1.224, 0.9652, 0.5838, 0.9262, 0.6843, 0.9109, 0.7608, 0.9497, 0.8179, 0.4814, 0.8497, 0.5272, 0.8339, 0.5694, 0.633, 0.3843, 0.6481, 0.3711, 0.6518, 0.4146, 0.3384, 0.5231, 0.3557, 0.5096, 0.34, 0.5684, 0.3137, 0.4909, 0.2938, 0.4932, 0.3017, 0.4589, 0.5485, 0.7116, 0.561, 0.781, 0.5096, 0.7299, 0.5866, 0.7164, 0.6264, 0.7321, 0.561, 0.781, 1.008, 0.6304, 0.9632, 0.631, 0.9914, 0.5635, 0.3657, 0.9042, 0.5838, 0.9262, 0.224, 0.9652, 0.5775, 0.512, 0.6175, 0.5158, 0.5931, 0.5405, 0.7076, 0.2175, 0.7709, 0.2262, 0.7218, 0.3006, 0.3657, 0.9042, 0.4677, 0.9105, 0.5838, 0.9262, 0.3278, 0.4717, 0.3384, 0.5231, 0.3202, 0.534, 0.6954, 0.3947, 0.7363, 0.4373, 0.7179, 0.4652, 0.5096, 0.7299, 0.4775, 0.7466, 0.4676, 0.6885, 0.2115, 0.8748, 0.09178, 0.9024, 0.1396, 0.8221, 0.7723, 0.6546, 0.7543, 0.6094, 0.7931, 0.5666, 0.9078, 0.5372, 0.9443, 0.4536, 0.9434, 0.5376, 0.6368, 0.5434, 0.6138, 0.5526, 0.6175, 0.5158, 0.1396, 0.8221, 0.1572, 0.7586, 0.2277, 0.8023, 0.3888, 0.5638, 0.4137, 0.6077, 0.3813, 0.6383, 0.7056, 0.5743, 0.7241, 0.6349, 0.6797, 0.6021, 0.3913, 0.6692, 0.3813, 0.6383, 0.4259, 0.659, 0.3278, 0.4717, 0.3202, 0.534, 0.3137, 0.4909, 0.2425, 0.4425, 0.2423, 0.4896, 0.1977, 0.464, 0.6138, 0.5526, 0.6509, 0.5766, 0.6335, 0.6273, 0.7005, 0.6586, 0.7241, 0.6349, 0.7146, 0.6931, 0.2746, 0.7745, 0.2329, 0.7583, 0.2586, 0.716, 0.1823, 0.5709, 0.1492, 0.5607, 0.205, 0.5256, 0.5936, 0.4807, 0.608, 0.4507, 0.6175, 0.5158, 0.3306, 0.4157, 0.3274, 0.407, 0.3422, 0.3768, 0.8939, 0.8958, 0.7608, 0.9497, 0.7509, 0.8644, 0.1057, 0.7024, 0.1571, 0.7054, 0.1572, 0.7586, 0.1172, 0.781, 0.1572, 0.7586, 0.1396, 0.8221, 0.5628, 0.3957, 0.5444, 0.3971, 0.544, 0.3546, 0.3557, 0.5096, 0.3591, 0.5423, 0.34, 0.5684, 0.2831, 0.4075, 0.2872, 0.4369, 0.2683, 0.4699, 0.3591, 0.5423, 0.3557, 0.5096, 0.3785, 0.5136, 0.2824, 0.5565, 0.3007, 0.5429, 0.321, 0.567, 1.008, 0.6304, 1.01, 0.7191, 0.9632, 0.631, 0.9425, 0.7589, 0.8876, 0.7731, 0.9034, 0.6626, 1.017, 0.4964, 0.9434, 0.5376, 0.9443, 0.4536, 0.3306, 0.4157, 0.3143, 0.4383, 0.3274, 0.407, 0.5538, 0.5032, 0.5225, 0.4598, 0.5534, 0.4589, 0.7271, 0.5707, 0.7056, 0.5743, 0.7173, 0.5284, 0.7509, 0.8644, 0.6843, 0.9109, 0.6758, 0.8483, 0.3306, 0.4157, 0.3518, 0.4298, 0.3373, 0.4436, 0.5622, 0.3358, 0.5625, 0.3643, 0.544, 0.3546, 0.7509, 0.8644, 0.8139, 0.8059, 0.8939, 0.8958, 0.9901, 0.814, 1.061, 0.7974, 1.092, 0.9024, 0.2425, 0.4425, 0.2427, 0.3754, 0.2831, 0.4075, 0.7005, 0.6586, 0.672, 0.682, 0.6797, 0.6021, 1.061, 0.7974, 0.9901, 0.814, 1.01, 0.7191, 0.8876, 0.7731, 0.8939, 0.8958, 0.8139, 0.8059, 0.4043, 0.7048, 0.3913, 0.6692, 0.4259, 0.659, 0.4043, 0.7048, 0.4259, 0.659, 0.4676, 0.6885, 0.5485, 0.7116, 0.5866, 0.7164, 0.561, 0.781, 0.1492, 0.5607, 0.1977, 0.464, 0.205, 0.5256, 0.3813, 0.6383, 0.3913, 0.6692, 0.3638, 0.6694, 0.3137, 0.4909, 0.3017, 0.4589, 0.3143, 0.4383, 0.9288, 0.823, 0.8939, 0.8958, 0.8876, 0.7731, 0.672, 0.682, 0.7045, 0.7619, 0.6264, 0.7321, 0.525, 0.4001, 0.5444, 0.3971, 0.5392, 0.4276, 0.866, 0.4193, 0.8332, 0.3283, 0.9137, 0.3583, 0.5256, 0.8809, 0.5838, 0.9262, 0.4677, 0.9105, 0.9443, 0.4536, 0.9054, 0.4781, 0.866, 0.4193, 0.7709, 0.2262, 0.8549, 0.2768, 0.8332, 0.3283, 0.2115, 0.8748, 0.1396, 0.8221, 0.2277, 0.8023, 1.042, 0.5619, 0.9914, 0.5635, 1.017, 0.4964, 0.5444, 0.3971, 0.525, 0.4001, 0.544, 0.3546, 0.8339, 0.5694, 0.8786, 0.5671, 0.826, 0.6178, 0.8179, 0.4814, 0.768, 0.4714, 0.7685, 0.4093, 0.1028, 0.6355, 0.1338, 0.6424, 0.1057, 0.7024, 0.7709, 0.2262, 0.7076, 0.2175, 0.6842, 0.1684, 0.1057, 0.7024, 0.05995, 0.7252, 0.05931, 0.6572, 0.224, 0.9652, 0.09178, 0.9024, 0.2115, 0.8748, 0.7056, 0.5743, 0.7271, 0.5707, 0.7241, 0.6349, 1.138, 0.4351, 1.072, 0.4655, 0.9931, 0.2976, 0.2456, 0.5564, 0.2624, 0.5244, 0.2684, 0.5882, 0.6644, 0.226, 0.7076, 0.2175, 0.7218, 0.3006, 0.1059, 0.5145, 0.07815, 0.5818, 0.07211, 0.4655, 0.7939, 0.5047, 0.7676, 0.5164, 0.768, 0.4714, 0.2831, 0.4075, 0.3051, 0.4078, 0.2872, 0.4369, 0.7597, 0.773, 0.7045, 0.7619, 0.7442, 0.7083, 0.7076, 0.2175, 0.6644, 0.226, 0.6842, 0.1684, 0.826, 0.6178, 0.7984, 0.6401, 0.7931, 0.5666, 0.9931, 0.2976, 0.8912, 0.2187, 0.8231, 0.04851, 0.6656, 0.3824, 0.6481, 0.3711, 0.6502, 0.3467, 0.8497, 0.5272, 0.8786, 0.5671, 0.8339, 0.5694, 0.5383, 0.5305, 0.5639, 0.5495, 0.5662, 0.5934, 0.008166, 0.6304, 0.05931, 0.6572, 0.01003, 0.7191, 0.5775, 0.512, 0.5936, 0.4807, 0.6175, 0.5158, 0.1804, 0.6507, 0.1662, 0.611, 0.2109, 0.5772, 0.05995, 0.7252, 0.06071, 0.7974, 0.01003, 0.7191, 0.8179, 0.4814, 0.8187, 0.4104, 0.866, 0.4193, 0.1492, 0.5607, 0.1662, 0.611, 0.1338, 0.6424, 0.9914, 0.5635, 0.9632, 0.631, 0.9434, 0.5376, 0.008166, 0.6304, 0.04248, 0.5619, 0.05931, 0.6572, 0.6843, 0.9109, 0.7509, 0.8644, 0.7608, 0.9497, 0.672, 0.682, 0.7146, 0.6931, 0.7045, 0.7619, 0.5866, 0.7164, 0.5485, 0.7116, 0.5719, 0.673, 0.8786, 0.5671, 0.9078, 0.5372, 0.9161, 0.5996, 0.1338, 0.6424, 0.1028, 0.6355, 0.1492, 0.5607, 1.042, 0.5619, 1.008, 0.6304, 0.9914, 0.5635, 0.5538, 0.5032, 0.5383, 0.5305, 0.5171, 0.5013, 0.8939, 0.8958, 0.9288, 0.823, 0.9901, 0.814, 0.1059, 0.5145, 0.1381, 0.4351, 0.1492, 0.5607, 0.7984, 0.6401, 0.7723, 0.6546, 0.7931, 0.5666, 0.8786, 0.5671, 0.9161, 0.5996, 0.9034, 0.6626, 0.1028, 0.6355, 0.1057, 0.7024, 0.05931, 0.6572, 0.9901, 0.814, 1.092, 0.9024, 0.8939, 0.8958, 0.8179, 0.4814, 0.7685, 0.4093, 0.8187, 0.4104, 0.8876, 0.7731, 0.8378, 0.7248, 0.9034, 0.6626, 0.6656, 0.3824, 0.6518, 0.4146, 0.6481, 0.3711, 0.3278, 0.4717, 0.3465, 0.4766, 0.3557, 0.5096, 0.7941, 0.7042, 0.8139, 0.8059, 0.7597, 0.773, 0.7543, 0.6094, 0.7241, 0.6349, 0.7271, 0.5707, 0.2193, 0.6291, 0.2109, 0.5772, 0.2339, 0.5908, 0.2957, 0.5971, 0.2684, 0.5882, 0.2824, 0.5565, 0.7685, 0.4093, 0.768, 0.4714, 0.7363, 0.4373, 0.7218, 0.3006, 0.6987, 0.3545, 0.6644, 0.226, 0.205, 0.5256, 0.2423, 0.4896, 0.2109, 0.5772, 0.6605, 0.5428, 0.6368, 0.5434, 0.6703, 0.5066, 0.7723, 0.6546, 0.7442, 0.7083, 0.7241, 0.6349, 0.2545, 0.5075, 0.2456, 0.5564, 0.238, 0.5459, 0.7694, 0.3262, 0.7685, 0.4093, 0.7469, 0.353, 0.2989, 0.7403, 0.3283, 0.6812, 0.3565, 0.7307, 0.7218, 0.3006, 0.7709, 0.2262, 0.7469, 0.353, 0.9137, 0.3583, 0.9931, 0.2976, 0.9443, 0.4536, 0.2957, 0.6352, 0.272, 0.6501, 0.2957, 0.5971, 0.3632, 0.5818, 0.3813, 0.6383, 0.3471, 0.6186, 0.7709, 0.2262, 0.8332, 0.3283, 0.7694, 0.3262, 0.2989, 0.7403, 0.3565, 0.7307, 0.3351, 0.7885, 0.6368, 0.5434, 0.6605, 0.5428, 0.6509, 0.5766, 0.866, 0.4193, 0.9137, 0.3583, 0.9443, 0.4536, 1.017, 0.4964, 0.9443, 0.4536, 0.9931, 0.2976, 0.7146, 0.6931, 0.7241, 0.6349, 0.7442, 0.7083, 0.3184, 0.3254, 0.2831, 0.4075, 0.2427, 0.3754, 0.7363, 0.4373, 0.7469, 0.353, 0.7685, 0.4093, 1.244, 0.1711, 0.8231, 0.04851, 0.5919, 0.1653, 0.1572, 0.7586, 0.1571, 0.7054, 0.2007, 0.7349, 0.6177, 0.833, 0.6677, 0.8014, 0.6758, 0.8483, 0.3471, 0.6186, 0.3813, 0.6383, 0.3638, 0.6694, 0.6987, 0.3545, 0.6954, 0.3947, 0.6742, 0.3344, 0.6971, 0.4994, 0.7173, 0.5284, 0.684, 0.545, 0.6605, 0.5428, 0.684, 0.545, 0.6509, 0.5766, 0.67, 0.4383, 0.6833, 0.4669, 0.6703, 0.5066, 0.2423, 0.4896, 0.2425, 0.4425, 0.2831, 0.4075, 0.7173, 0.5284, 0.7179, 0.4652, 0.7402, 0.4898, 0.2957, 0.6352, 0.3189, 0.6194, 0.2975, 0.6817, 0.6758, 0.8483, 0.5838, 0.9262, 0.6177, 0.833, 0.272, 0.6501, 0.2957, 0.6352, 0.2975, 0.6817, 0.2989, 0.7403, 0.2586, 0.716, 0.2975, 0.6817, 0.684, 0.545, 0.6605, 0.5428, 0.6703, 0.5066, 0.6656, 0.3824, 0.6827, 0.4088, 0.6518, 0.4146, 0.6987, 0.3545, 0.6742, 0.3344, 0.658, 0.2897, 0.2684, 0.5882, 0.2957, 0.5971, 0.272, 0.6501, 0.6987, 0.3545, 0.7218, 0.3006, 0.7469, 0.353, 0.2339, 0.5908, 0.2519, 0.6261, 0.245, 0.6688, 0.272, 0.6501, 0.2519, 0.6261, 0.2684, 0.5882, 0.2975, 0.6817, 0.2586, 0.716, 0.272, 0.6501, 0.6827, 0.4088, 0.6656, 0.3824, 0.6735, 0.3683, 0.2423, 0.4896, 0.205, 0.5256, 0.1977, 0.464, 0.3471, 0.6186, 0.3388, 0.6468, 0.3189, 0.6194, 0.7676, 0.5164, 0.7402, 0.4898, 0.7363, 0.4373, 0.5919, 0.1653, 0.6842, 0.1684, 0.6644, 0.226, 0.6954, 0.3947, 0.6961, 0.4452, 0.6827, 0.4088, 0.2519, 0.6261, 0.272, 0.6501, 0.245, 0.6688, 0.6335, 0.6273, 0.6035, 0.6527, 0.5945, 0.6165, 0.2519, 0.6261, 0.2339, 0.5908, 0.2684, 0.5882, 0.7045, 0.7619, 0.6677, 0.8014, 0.6264, 0.7321, 0.2957, 0.5971, 0.321, 0.567, 0.3189, 0.6194, 0.7402, 0.4898, 0.7179, 0.4652, 0.7363, 0.4373, 0.8231, 0.04851, 1.244, 0.1711, 0.9931, 0.2976, 0.5662, 0.5934, 0.5899, 0.5801, 0.5945, 0.6165, 0.2423, 0.4896, 0.238, 0.5459, 0.2109, 0.5772, 0.2831, 0.4075, 0.3184, 0.3254, 0.3279, 0.3545, 0.6677, 0.8014, 0.7045, 0.7619, 0.6758, 0.8483, 0.238, 0.5459, 0.2423, 0.4896, 0.2545, 0.5075, 0.7173, 0.5284, 0.7402, 0.4898, 0.7271, 0.5707, 0.6954, 0.3947, 0.6987, 0.3545, 0.7363, 0.4373, 0.2989, 0.7403, 0.2975, 0.6817, 0.3283, 0.6812, 0.2975, 0.6817, 0.3189, 0.6194, 0.3283, 0.6812, 0.1977, 0.464, 0.1381, 0.4351, 0.2427, 0.3754, 0.6677, 0.8014, 0.6177, 0.833, 0.6264, 0.7321, 0.6961, 0.4452, 0.7179, 0.4652, 0.6971, 0.4994, 0.6742, 0.3344, 0.6534, 0.3209, 0.658, 0.2897, 0.7173, 0.5284, 0.6971, 0.4994, 0.7179, 0.4652, 0.768, 0.4714, 0.7676, 0.5164, 0.7363, 0.4373, 0.6827, 0.4088, 0.6735, 0.3683, 0.6954, 0.3947, 0.238, 0.5459, 0.2339, 0.5908, 0.2109, 0.5772, 0.5899, 0.5801, 0.5662, 0.5934, 0.5931, 0.5405, 0.6954, 0.3947, 0.7179, 0.4652, 0.6961, 0.4452, 0.6735, 0.3683, 0.6742, 0.3344, 0.6954, 0.3947, 0.1571, 0.7054, 0.1804, 0.6507, 0.2007, 0.7349, 0.6961, 0.4452, 0.67, 0.4383, 0.6827, 0.4088, 0.3189, 0.6194, 0.2957, 0.6352, 0.2957, 0.5971, 0.7045, 0.7619, 0.7146, 0.6931, 0.7442, 0.7083, 0.6735, 0.3683, 0.6534, 0.3209, 0.6742, 0.3344, 0.7709, 0.2262, 0.7694, 0.3262, 0.7469, 0.353, 0.2831, 0.4075, 0.3279, 0.3545, 0.3051, 0.4078, 0.1571, 0.7054, 0.1338, 0.6424, 0.1804, 0.6507, 0.2456, 0.5564, 0.2684, 0.5882, 0.2339, 0.5908, 0.244, 0.1711, 0.2427, 0.3754, 0.1381, 0.4351, 0.2957, 0.5971, 0.2824, 0.5565, 0.321, 0.567, 0.7469, 0.353, 0.7363, 0.4373, 0.6987, 0.3545, 0.2427, 0.3754, 0.244, 0.1711, 0.3184, 0.3254, 0.4203, 0.2854, 0.397, 0.2683, 0.4244, 0.2523, 0.3783, 0.4519, 0.3969, 0.4667, 0.376, 0.4837, 0.4203, 0.2854, 0.4244, 0.2523, 0.4466, 0.2642, 0.6108, 0.2171, 0.6189, 0.2495, 0.5688, 0.2228, 0.5583, 0.4251, 0.5534, 0.4589, 0.5392, 0.4276, 0.3766, 0.2867, 0.3592, 0.2906, 0.3944, 0.2419, 0.5961, 0.3846, 0.5897, 0.4109, 0.5815, 0.3723, 0.5306, 0.2744, 0.55, 0.2916, 0.5273, 0.313, 0.2938, 0.4932, 0.279, 0.5096, 0.2867, 0.4571, 0.5604, 0.2443, 0.5881, 0.2441, 0.5942, 0.2729, 0.6038, 0.3586, 0.5961, 0.3846, 0.5815, 0.3723, 0.3171, 0.4063, 0.3274, 0.407, 0.3143, 0.4383, 0.397, 0.2683, 0.3944, 0.2419, 0.4244, 0.2523, 0.5091, 0.2875, 0.4813, 0.2561, 0.517, 0.256, 0.3884, 0.3701, 0.3863, 0.3364, 0.4101, 0.358, 0.3884, 0.3701, 0.3904, 0.4046, 0.3732, 0.3643, 0.5919, 0.1653, 0.5039, 0.2145, 0.244, 0.1711, 0.2997, 0.4414, 0.2867, 0.4571, 0.3051, 0.4078, 0.5091, 0.2875, 0.4901, 0.3205, 0.4813, 0.2561, 0.6013, 0.3117, 0.579, 0.3029, 0.5942, 0.2729, 0.6987, 0.3545, 0.658, 0.2897, 0.6644, 0.226, 0.5628, 0.3957, 0.5583, 0.4251, 0.5392, 0.4276, 0.5371, 0.2288, 0.5039, 0.2145, 0.5688, 0.2228, 0.3274, 0.407, 0.3171, 0.4063, 0.3422, 0.3768, 0.6189, 0.2495, 0.6108, 0.2171, 0.6644, 0.226, 0.3733, 0.3093, 0.3848, 0.3015, 0.362, 0.3438, 0.2684, 0.5882, 0.2624, 0.5244, 0.2824, 0.5565, 0.3783, 0.4519, 0.3714, 0.4326, 0.3904, 0.4046, 0.397, 0.2683, 0.4203, 0.2854, 0.3848, 0.3015, 0.6189, 0.2495, 0.658, 0.2897, 0.6534, 0.3209, 0.3733, 0.3093, 0.36, 0.3201, 0.3766, 0.2867, 0.3373, 0.4436, 0.3278, 0.4717, 0.3143, 0.4383, 0.3714, 0.4326, 0.3783, 0.4519, 0.3641, 0.4701, 0.3783, 0.4519, 0.376, 0.4837, 0.3641, 0.4701, 0.5688, 0.2228, 0.5039, 0.2145, 0.5919, 0.1653, 0.5919, 0.1653, 0.6108, 0.2171, 0.5688, 0.2228, 0.5534, 0.4589, 0.5583, 0.4251, 0.5793, 0.4444, 0.6189, 0.2495, 0.5881, 0.2441, 0.5688, 0.2228, 0.3766, 0.2867, 0.3944, 0.2419, 0.397, 0.2683, 0.3422, 0.3768, 0.3171, 0.4063, 0.3422, 0.3548, 0.5039, 0.2145, 0.5371, 0.2288, 0.5122, 0.2384, 0.6108, 0.2171, 0.5919, 0.1653, 0.6644, 0.226, 0.3904, 0.4046, 0.3884, 0.3701, 0.4101, 0.358, 0.279, 0.5096, 0.2624, 0.5244, 0.2867, 0.4571, 0.2624, 0.5244, 0.279, 0.5096, 0.2824, 0.5565, 0.3422, 0.3768, 0.3422, 0.3548, 0.362, 0.3438, 0.5881, 0.2441, 0.5604, 0.2443, 0.5688, 0.2228, 0.5881, 0.2441, 0.6189, 0.2495, 0.5942, 0.2729, 0.5371, 0.2288, 0.5604, 0.2443, 0.5122, 0.2384, 0.3783, 0.4519, 0.3904, 0.4046, 0.3994, 0.4319, 0.3994, 0.4319, 0.4213, 0.4585, 0.3969, 0.4667, 0.3994, 0.4319, 0.4135, 0.3947, 0.4213, 0.4585, 0.5961, 0.3846, 0.6038, 0.3586, 0.6147, 0.4069, 0.3863, 0.3364, 0.3884, 0.3701, 0.3732, 0.3643, 0.658, 0.2897, 0.6189, 0.2495, 0.6644, 0.226, 0.3994, 0.4319, 0.3904, 0.4046, 0.4135, 0.3947, 0.5583, 0.4251, 0.5628, 0.3957, 0.5793, 0.4444, 0.279, 0.5096, 0.2938, 0.4932, 0.2824, 0.5565, 0.3783, 0.4519, 0.3994, 0.4319, 0.3969, 0.4667, 0.5306, 0.2744, 0.517, 0.256, 0.55, 0.2916, 0.5091, 0.2875, 0.5273, 0.313, 0.4901, 0.3205, 0.3587, 0.2722, 0.3184, 0.3254, 0.3619, 0.2093, 0.5171, 0.5013, 0.4945, 0.4966, 0.5225, 0.4598, 0.4259, 0.659, 0.3813, 0.6383, 0.4137, 0.6077, 0.4189, 0.4963, 0.4045, 0.5313, 0.3969, 0.4667, 0.5061, 0.4041, 0.4867, 0.3849, 0.4984, 0.3591, 0.5122, 0.2384, 0.475, 0.2493, 0.4672, 0.242, 0.3422, 0.3548, 0.3279, 0.3545, 0.36, 0.3201, 0.4415, 0.2201, 0.3944, 0.2419, 0.3619, 0.2093, 0.2624, 0.5244, 0.2545, 0.5075, 0.2683, 0.4699, 0.3184, 0.3254, 0.3587, 0.2722, 0.3279, 0.3545, 0.5061, 0.4041, 0.5225, 0.4598, 0.4846, 0.4484, 0.6038, 0.3586, 0.633, 0.3843, 0.6147, 0.4069, 0.6189, 0.2495, 0.6366, 0.2982, 0.6217, 0.3062, 0.5039, 0.2145, 0.4415, 0.2201, 0.3619, 0.2093, 0.5366, 0.2487, 0.5604, 0.2443, 0.55, 0.2916, 0.4681, 0.4991, 0.4657, 0.5457, 0.4481, 0.5374, 0.4466, 0.2642, 0.475, 0.2493, 0.4813, 0.2561, 0.349, 0.383, 0.3618, 0.395, 0.3518, 0.4298, 0.6013, 0.3117, 0.5887, 0.3396, 0.579, 0.3029, 0.2997, 0.4414, 0.3017, 0.4589, 0.2938, 0.4932, 0.4203, 0.2854, 0.4081, 0.3228, 0.3848, 0.3015, 0.5604, 0.2443, 0.5366, 0.2487, 0.5122, 0.2384, 0.3143, 0.4383, 0.3306, 0.4157, 0.3373, 0.4436, 0.5273, 0.313, 0.5129, 0.3351, 0.4901, 0.3205, 0.4672, 0.242, 0.5039, 0.2145, 0.5122, 0.2384, 0.4189, 0.4963, 0.3969, 0.4667, 0.4213, 0.4585, 0.5129, 0.3351, 0.4984, 0.3591, 0.4901, 0.3205, 0.4973, 0.8233, 0.4057, 0.8657, 0.4107, 0.7862, 0.6038, 0.3586, 0.621, 0.3453, 0.633, 0.3843, 0.5061, 0.4041, 0.4984, 0.3591, 0.525, 0.4001, 0.55, 0.2916, 0.579, 0.3029, 0.5622, 0.3358, 0.4571, 0.3398, 0.4901, 0.3205, 0.478, 0.3565, 0.579, 0.3029, 0.5699, 0.2703, 0.5942, 0.2729, 0.4681, 0.4991, 0.4481, 0.5374, 0.4417, 0.5013, 0.4315, 0.2378, 0.4672, 0.242, 0.4244, 0.2523, 0.5897, 0.4109, 0.5961, 0.3846, 0.6147, 0.4069, 0.4681, 0.4991, 0.4846, 0.4484, 0.4945, 0.4966, 0.36, 0.3201, 0.3733, 0.3093, 0.362, 0.3438, 0.4672, 0.242, 0.4315, 0.2378, 0.4415, 0.2201, 0.4107, 0.7862, 0.3623, 0.8286, 0.3351, 0.7885, 0.5286, 0.6755, 0.4862, 0.6459, 0.5101, 0.6155, 0.5225, 0.4598, 0.5392, 0.4276, 0.5534, 0.4589, 0.2545, 0.5075, 0.2423, 0.4896, 0.2683, 0.4699, 0.3009, 0.8447, 0.2746, 0.7745, 0.3351, 0.7885, 0.6366, 0.2982, 0.6502, 0.3467, 0.6217, 0.3062, 0.3351, 0.7885, 0.3565, 0.7307, 0.4107, 0.7862, 0.3592, 0.2906, 0.3279, 0.3545, 0.3587, 0.2722, 0.4463, 0.4548, 0.4681, 0.4991, 0.4417, 0.5013, 0.4369, 0.5932, 0.4481, 0.5374, 0.4657, 0.5457, 0.3422, 0.3548, 0.3171, 0.4063, 0.3217, 0.383, 0.3217, 0.383, 0.3171, 0.4063, 0.3051, 0.4078, 0.6038, 0.3586, 0.5815, 0.3723, 0.5887, 0.3396, 0.4463, 0.4548, 0.4846, 0.4484, 0.4681, 0.4991, 0.2586, 0.716, 0.2989, 0.7403, 0.2746, 0.7745, 0.3279, 0.3545, 0.3592, 0.2906, 0.36, 0.3201, 0.4081, 0.3228, 0.4203, 0.2854, 0.4438, 0.3102, 0.633, 0.3843, 0.621, 0.3453, 0.6353, 0.3381, 0.4463, 0.4548, 0.4417, 0.5013, 0.4213, 0.4585, 0.4438, 0.3102, 0.431, 0.3475, 0.4081, 0.3228, 0.4415, 0.2201, 0.5039, 0.2145, 0.4672, 0.242, 0.3619, 0.2093, 0.244, 0.1711, 0.5039, 0.2145, 0.362, 0.3438, 0.3848, 0.3015, 0.3863, 0.3364, 0.6502, 0.3467, 0.6366, 0.2982, 0.6534, 0.3209, 0.561, 0.781, 0.6264, 0.7321, 0.6177, 0.833, 0.4238, 0.5605, 0.4417, 0.5013, 0.4481, 0.5374, 0.561, 0.781, 0.5581, 0.8425, 0.4973, 0.8233, 0.4563, 0.6569, 0.4862, 0.6459, 0.4676, 0.6885, 0.4379, 0.4117, 0.4463, 0.4548, 0.4213, 0.4585, 0.5101, 0.6155, 0.4862, 0.6459, 0.4906, 0.5639, 0.6013, 0.3117, 0.5942, 0.2729, 0.6217, 0.3062, 0.4775, 0.7466, 0.4973, 0.8233, 0.4107, 0.7862, 0.3009, 0.8447, 0.3623, 0.8286, 0.4057, 0.8657, 0.445, 0.7367, 0.4676, 0.6885, 0.4775, 0.7466, 0.4107, 0.7862, 0.445, 0.7367, 0.4775, 0.7466, 0.4259, 0.659, 0.4137, 0.6077, 0.4369, 0.5932, 0.349, 0.383, 0.3422, 0.3768, 0.362, 0.3438, 0.3623, 0.8286, 0.4107, 0.7862, 0.4057, 0.8657, 0.3009, 0.8447, 0.2277, 0.8023, 0.2746, 0.7745, 0.4369, 0.5932, 0.4657, 0.5457, 0.4626, 0.6074, 0.4571, 0.3398, 0.4694, 0.2902, 0.4901, 0.3205, 0.2989, 0.7403, 0.3351, 0.7885, 0.2746, 0.7745, 0.431, 0.3475, 0.4571, 0.3398, 0.446, 0.3774, 0.3171, 0.4063, 0.2997, 0.4414, 0.3051, 0.4078, 0.4466, 0.2642, 0.4244, 0.2523, 0.4672, 0.242, 0.362, 0.3438, 0.3422, 0.3548, 0.36, 0.3201, 0.4463, 0.4548, 0.4618, 0.413, 0.4846, 0.4484, 0.4259, 0.659, 0.4563, 0.6569, 0.4676, 0.6885, 0.517, 0.256, 0.5366, 0.2487, 0.55, 0.2916, 0.475, 0.2493, 0.4466, 0.2642, 0.4672, 0.242, 0.6366, 0.2982, 0.6189, 0.2495, 0.6534, 0.3209, 0.4563, 0.6569, 0.4259, 0.659, 0.4626, 0.6074, 0.55, 0.2916, 0.5604, 0.2443, 0.5699, 0.2703, 0.4657, 0.5457, 0.4906, 0.5639, 0.4626, 0.6074, 0.2872, 0.4369, 0.2867, 0.4571, 0.2683, 0.4699, 0.4438, 0.3102, 0.4466, 0.2642, 0.4694, 0.2902, 0.5366, 0.2487, 0.517, 0.256, 0.5122, 0.2384, 0.4681, 0.4991, 0.4945, 0.4966, 0.4657, 0.5457, 0.3422, 0.3548, 0.3217, 0.383, 0.3279, 0.3545, 0.4694, 0.2902, 0.4466, 0.2642, 0.4813, 0.2561, 0.4203, 0.2854, 0.4466, 0.2642, 0.4438, 0.3102, 0.3944, 0.2419, 0.4315, 0.2378, 0.4244, 0.2523, 0.4862, 0.6459, 0.4563, 0.6569, 0.4626, 0.6074, 0.3279, 0.3545, 0.3217, 0.383, 0.3051, 0.4078, 0.349, 0.383, 0.362, 0.3438, 0.3618, 0.395, 0.475, 0.2493, 0.5122, 0.2384, 0.4813, 0.2561, 0.2683, 0.4699, 0.2867, 0.4571, 0.2624, 0.5244, 0.4846, 0.4484, 0.4618, 0.413, 0.4867, 0.3849, 0.4259, 0.659, 0.4369, 0.5932, 0.4626, 0.6074, 0.2997, 0.4414, 0.2938, 0.4932, 0.2867, 0.4571, 0.3623, 0.8286, 0.3009, 0.8447, 0.3351, 0.7885, 0.4438, 0.3102, 0.4571, 0.3398, 0.431, 0.3475, 0.2867, 0.4571, 0.2872, 0.4369, 0.3051, 0.4078, 0.244, 0.1711, 0.3619, 0.2093, 0.3184, 0.3254, 0.3848, 0.3015, 0.3733, 0.3093, 0.3766, 0.2867, 0.561, 0.781, 0.6177, 0.833, 0.5581, 0.8425, 0.4677, 0.9105, 0.3657, 0.9042, 0.4057, 0.8657, 0.2997, 0.4414, 0.3171, 0.4063, 0.3143, 0.4383, 0.5581, 0.8425, 0.6177, 0.833, 0.5838, 0.9262, 0.5604, 0.2443, 0.5371, 0.2288, 0.5688, 0.2228, 0.3137, 0.4909, 0.3202, 0.534, 0.2938, 0.4932, 0.3766, 0.2867, 0.397, 0.2683, 0.3848, 0.3015, 0.6481, 0.3711, 0.633, 0.3843, 0.6353, 0.3381, 0.4315, 0.2378, 0.3944, 0.2419, 0.4415, 0.2201, 0.2997, 0.4414, 0.3143, 0.4383, 0.3017, 0.4589, 0.4417, 0.5013, 0.4189, 0.4963, 0.4213, 0.4585, 0.3766, 0.2867, 0.36, 0.3201, 0.3592, 0.2906, 0.3657, 0.9042, 0.3009, 0.8447, 0.4057, 0.8657, 0.4369, 0.5932, 0.4238, 0.5605, 0.4481, 0.5374, 0.4238, 0.5605, 0.4189, 0.4963, 0.4417, 0.5013, 0.4571, 0.3398, 0.478, 0.3565, 0.446, 0.3774, 0.3944, 0.2419, 0.3592, 0.2906, 0.3587, 0.2722, 0.55, 0.2916, 0.5699, 0.2703, 0.579, 0.3029, 0.4677, 0.9105, 0.4057, 0.8657, 0.4973, 0.8233, 0.6481, 0.3711, 0.6353, 0.3381, 0.6502, 0.3467, 0.4463, 0.4548, 0.4379, 0.4117, 0.4618, 0.413, 0.6353, 0.3381, 0.6217, 0.3062, 0.6502, 0.3467, 0.5129, 0.3351, 0.5273, 0.313, 0.5255, 0.3587, 0.3944, 0.2419, 0.3587, 0.2722, 0.3619, 0.2093, 0.5303, 0.5816, 0.5101, 0.6155, 0.4906, 0.5639, 0.3785, 0.5136, 0.3969, 0.4667, 0.4045, 0.5313, 0.6368, 0.5434, 0.6349, 0.4759, 0.6703, 0.5066, 0.5945, 0.6165, 0.5719, 0.673, 0.5662, 0.5934, 0.4101, 0.358, 0.4081, 0.3228, 0.431, 0.3475, 0.3714, 0.4326, 0.3641, 0.4701, 0.3465, 0.4766, 0.3471, 0.6186, 0.3189, 0.6194, 0.321, 0.567, 0.608, 0.4507, 0.6297, 0.4311, 0.6349, 0.4759, 0.6703, 0.5066, 0.6603, 0.4665, 0.67, 0.4383, 0.4379, 0.4117, 0.4135, 0.3947, 0.446, 0.3774, 0.6518, 0.4146, 0.6603, 0.4665, 0.6349, 0.4759, 0.4101, 0.358, 0.3863, 0.3364, 0.4081, 0.3228, 0.3732, 0.3643, 0.3618, 0.395, 0.362, 0.3438, 0.6297, 0.4311, 0.6518, 0.4146, 0.6349, 0.4759, 0.5815, 0.3723, 0.5622, 0.3358, 0.5887, 0.3396, 0.5255, 0.3587, 0.525, 0.4001, 0.4984, 0.3591, 0.4101, 0.358, 0.4135, 0.3947, 0.3904, 0.4046, 0.4867, 0.3849, 0.5061, 0.4041, 0.4846, 0.4484, 0.478, 0.3565, 0.4867, 0.3849, 0.4618, 0.413, 0.6518, 0.4146, 0.67, 0.4383, 0.6603, 0.4665, 0.5793, 0.4444, 0.5897, 0.4109, 0.608, 0.4507, 0.4984, 0.3591, 0.5129, 0.3351, 0.5255, 0.3587, 0.3518, 0.4298, 0.3714, 0.4326, 0.3465, 0.4766, 0.6509, 0.5766, 0.6797, 0.6021, 0.6335, 0.6273, 0.376, 0.4837, 0.3969, 0.4667, 0.3785, 0.5136, 0.5622, 0.3358, 0.5273, 0.313, 0.55, 0.2916, 0.3373, 0.4436, 0.3518, 0.4298, 0.3465, 0.4766, 0.5255, 0.3587, 0.5273, 0.313, 0.544, 0.3546, 0.3618, 0.395, 0.3732, 0.3643, 0.3904, 0.4046, 0.6368, 0.5434, 0.6175, 0.5158, 0.6349, 0.4759, 0.5793, 0.4444, 0.5628, 0.3957, 0.5897, 0.4109, 0.3863, 0.3364, 0.3732, 0.3643, 0.362, 0.3438, 0.4438, 0.3102, 0.4694, 0.2902, 0.4571, 0.3398, 0.6603, 0.4665, 0.6703, 0.5066, 0.6349, 0.4759, 0.4862, 0.6459, 0.4626, 0.6074, 0.4906, 0.5639, 0.5622, 0.3358, 0.544, 0.3546, 0.5273, 0.313, 0.5061, 0.4041, 0.525, 0.4001, 0.5225, 0.4598, 0.2007, 0.7349, 0.2168, 0.6816, 0.2586, 0.716, 0.6518, 0.4146, 0.6827, 0.4088, 0.67, 0.4383, 0.5942, 0.2729, 0.6189, 0.2495, 0.6217, 0.3062, 0.6349, 0.4759, 0.6175, 0.5158, 0.608, 0.4507, 0.4135, 0.3947, 0.431, 0.3475, 0.446, 0.3774, 0.2168, 0.6816, 0.245, 0.6688, 0.2586, 0.716, 0.5699, 0.2703, 0.5604, 0.2443, 0.5942, 0.2729, 0.3904, 0.4046, 0.3714, 0.4326, 0.3618, 0.395, 0.3641, 0.4701, 0.3557, 0.5096, 0.3465, 0.4766, 0.4369, 0.5932, 0.4137, 0.6077, 0.4238, 0.5605, 0.684, 0.545, 0.6703, 0.5066, 0.6971, 0.4994, 0.4945, 0.4966, 0.5171, 0.5013, 0.5112, 0.5361, 0.6147, 0.4069, 0.6297, 0.4311, 0.608, 0.4507, 0.4379, 0.4117, 0.446, 0.3774, 0.4618, 0.413, 0.3557, 0.5096, 0.3641, 0.4701, 0.376, 0.4837, 0.245, 0.6688, 0.272, 0.6501, 0.2586, 0.716, 0.3518, 0.4298, 0.3618, 0.395, 0.3714, 0.4326, 0.6147, 0.4069, 0.608, 0.4507, 0.5897, 0.4109, 0.6797, 0.6021, 0.6509, 0.5766, 0.684, 0.545, 0.5273, 0.313, 0.5091, 0.2875, 0.5306, 0.2744, 0.4101, 0.358, 0.431, 0.3475, 0.4135, 0.3947, 0.4213, 0.4585, 0.4135, 0.3947, 0.4379, 0.4117, 0.5225, 0.4598, 0.525, 0.4001, 0.5392, 0.4276, 0.4867, 0.3849, 0.478, 0.3565, 0.4984, 0.3591, 0.3557, 0.5096, 0.376, 0.4837, 0.3785, 0.5136, 0.4984, 0.3591, 0.478, 0.3565, 0.4901, 0.3205, 0.525, 0.4001, 0.5255, 0.3587, 0.544, 0.3546, 0.4901, 0.3205, 0.4694, 0.2902, 0.4813, 0.2561, 0.2168, 0.6816, 0.2007, 0.7349, 0.1804, 0.6507, 0.5815, 0.3723, 0.5897, 0.4109, 0.5628, 0.3957, 0.5622, 0.3358, 0.579, 0.3029, 0.5887, 0.3396, 0.478, 0.3565, 0.4618, 0.413, 0.446, 0.3774, 0.517, 0.256, 0.5306, 0.2744, 0.5091, 0.2875, 0.517, 0.256, 0.4813, 0.2561, 0.5122, 0.2384, 0.5112, 0.5361, 0.5303, 0.5816, 0.4906, 0.5639, 0.4945, 0.4966, 0.5112, 0.5361, 0.4906, 0.5639, 0.4657, 0.5457, 0.4945, 0.4966, 0.4906, 0.5639, 0.3863, 0.3364, 0.3848, 0.3015, 0.4081, 0.3228, 0.4945, 0.4966, 0.4846, 0.4484, 0.5225, 0.4598, 0.9931, 0.2976, 1.244, 0.1711, 1.138, 0.4351])
me_icosphere.materials.append(mat_material_001)
me_icosphere.use_remesh_preserve_volume = False
me_icosphere.use_remesh_preserve_attributes = False
me_icosphere.use_mirror_vertex_groups = False
me_icosphere.update()

# ---- objects
ob_point = bpy.data.objects.new('Point', light_point)
ob_icosphere = bpy.data.objects.new('Icosphere', me_icosphere)

# ---- transforms, parenting, visibility, modifiers, constraints
ob_point.location = (0.0, 0.0, 0.0)
ob_point.lineart.crease_threshold = 0.0
ob_icosphere.location = (0.0, 0.0, 0.0)
ob_icosphere.lineart.crease_threshold = 0.0

# ---- collection membership
col_collection_1.objects.link(ob_point)
col_collection_1.objects.link(ob_icosphere)

# ---- scene / render settings (as saved in the file)
scene.frame_start = 1; scene.frame_end = 250; scene.frame_set(196)
scene.render.engine = 'CYCLES'
scene.render.resolution_percentage = 50
scene.render.dither_intensity = 0.0
scene.cycles.use_denoising = False
scene.cycles.samples = 128
scene.cycles.sampling_pattern = 'TABULATED_SOBOL'
scene.cycles.light_sampling_threshold = 0.0
scene.cycles.use_adaptive_sampling = False
scene.cycles.use_light_tree = False
scene.cycles.blur_glossy = 0.0
scene.cycles.sample_clamp_indirect = 0.0
scene.view_settings.view_transform = 'Standard'
bpy.context.view_layer.update()

# ---- added for rendering (the .blend has no active camera): camera
cam_auto = bpy.data.cameras.new('AutoCamera')
cam_auto.lens = 50.0
cam_auto.sensor_width = 36.0
cam_auto.clip_end = 1000.0
ob_auto_camera = bpy.data.objects.new('AutoCamera', cam_auto)
scene.collection.objects.link(ob_auto_camera)
ob_auto_camera.location = (6.56337, -8.58417, 5.68488)
ob_auto_camera.rotation_euler = (1.09748, -7.21219e-08, 0.694738)
scene.camera = ob_auto_camera
bpy.context.view_layer.update()

